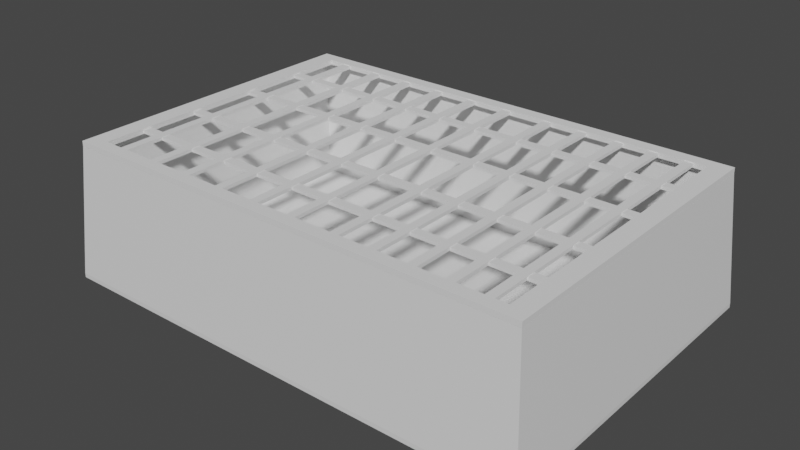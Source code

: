 # Source: toolBox.blend  (saved by Blender 3.4.6; exported with 4.5.12 LTS)
import bpy
from mathutils import Matrix  # noqa: F401  (used for matrix-valued properties, if any)

bpy.ops.wm.read_factory_settings(use_empty=True)
scene = bpy.context.scene
scene.name = 'Scene'

# ---- collections
col_collection = bpy.data.collections.new('Collection'); scene.collection.children.link(col_collection)

# ---- materials (node trees are filled in below, after node groups)
mat_material = bpy.data.materials.new('Material')
mat_material.alpha_threshold = 0.0
mat_material.use_transparent_shadow = False
mat_material.roughness = 0.5
mat_material.line_color = (0.0, 0.0, 0.0, 1.0)

# ---- material node trees
mat_material.use_nodes = True; mat_material.node_tree.nodes.clear()
_N = mat_material.node_tree.nodes; _L = mat_material.node_tree.links
n0 = _N.new('ShaderNodeOutputMaterial'); n0.name = 'Material Output'; n0.location = (300, 300)
n1 = _N.new('ShaderNodeBsdfPrincipled'); n1.name = 'Principled BSDF'; n1.location = (10, 300)
n1.distribution = 'GGX'
n1.subsurface_method = 'RANDOM_WALK_SKIN'
n1.inputs[3].default_value = 1.45
n1.inputs[27].default_value = (0.0, 0.0, 0.0, 1.0)
n1.inputs[28].default_value = 1.0
_L.new(n1.outputs[0], n0.inputs[0])
n0.is_active_output = True

# ---- world
world_world = bpy.data.worlds.new('World'); scene.world = world_world
world_world.use_nodes = True; world_world.node_tree.nodes.clear()
_N = world_world.node_tree.nodes; _L = world_world.node_tree.links
n0 = _N.new('ShaderNodeOutputWorld'); n0.name = 'World Output'; n0.location = (300, 300)
n1 = _N.new('ShaderNodeBackground'); n1.name = 'Background'; n1.location = (10, 300)
n1.inputs[0].default_value = (0.05088, 0.05088, 0.05088, 1.0)
_L.new(n1.outputs[0], n0.inputs[0])
n0.is_active_output = True
world_world.color = (0.05088, 0.05088, 0.05088)
world_world.use_sun_shadow = False
world_world.sun_shadow_jitter_overblur = 0.0

# ---- meshes
me_cube = bpy.data.meshes.new('Cube')
me_cube.from_pydata([(9.0, 6.0, -0.9), (9.0, 6.0, -1.0), (9.0, 0.0, -0.9), (9.0, 0.0, -1.0), (0.0, 6.0, -0.9), (0.0, 6.0, -1.0), (0.0, 0.0, -0.9), (0.0, 0.0, -1.0), (9.3, 6.0, -0.9), (9.3, 6.0, -1.0), (9.3, 0.0, -0.9), (9.3, 0.0, -1.0), (-0.3, 6.0, -0.9), (-0.3, 6.0, -1.0), (-0.3, 0.0, -0.9), (-0.3, 0.0, -1.0), (9.0, 6.0, 2.0), (9.0, 0.0, 2.0), (9.1, 6.0, 2.0), (9.1, 0.0, 2.0), (0.0, 6.0, 2.0), (0.0, 0.0, 2.0), (-0.1, 6.0, 2.0), (-0.1, 0.0, 2.0), (9.0, 6.3, -0.9), (9.0, 6.3, -1.0), (0.0, 6.3, -0.9), (0.0, 6.3, -1.0), (9.3, 6.3, -0.9), (9.3, 6.3, -1.0), (-0.3, 6.3, -0.9), (-0.3, 6.3, -1.0), (9.0, 6.1, 2.0), (9.1, 6.1, 2.0), (0.0, 6.1, 2.0), (-0.1, 6.1, 2.0), (9.0, -0.3, -0.9), (9.0, -0.3, -1.0), (0.0, -0.3, -0.9), (0.0, -0.3, -1.0), (9.3, -0.3, -0.9), (9.3, -0.3, -1.0), (-0.3, -0.3, -0.9), (-0.3, -0.3, -1.0), (9.0, -0.1, 2.0), (9.1, -0.1, 2.0), (0.0, -0.1, 2.0), (-0.1, -0.1, 2.0)], [], [(0, 4, 6, 2), (17, 2, 36, 44), (5, 7, 15, 13), (5, 1, 3, 7), (3, 1, 9, 11), (1, 5, 27, 25), (9, 8, 10, 11), (10, 8, 18, 19), (14, 15, 43, 42), (22, 20, 34, 35), (15, 14, 12, 13), (15, 7, 39, 43), (16, 18, 33, 32), (23, 14, 42, 47), (16, 17, 19, 18), (0, 16, 32, 24), (0, 2, 17, 16), (3, 11, 41, 37), (21, 20, 22, 23), (12, 14, 23, 22), (4, 0, 24, 26), (6, 4, 20, 21), (27, 26, 24, 25), (25, 24, 28, 29), (26, 27, 31, 30), (28, 24, 32, 33), (26, 30, 35, 34), (12, 22, 35, 30), (5, 13, 31, 27), (18, 8, 28, 33), (13, 12, 30, 31), (8, 9, 29, 28), (20, 4, 26, 34), (9, 1, 25, 29), (37, 36, 38, 39), (36, 37, 41, 40), (42, 38, 46, 47), (39, 38, 42, 43), (36, 40, 45, 44), (7, 3, 37, 39), (21, 23, 47, 46), (10, 19, 45, 40), (6, 21, 46, 38), (2, 6, 38, 36), (11, 10, 40, 41), (19, 17, 44, 45), (21, 17, 44, 46), (44, 36, 38, 46), (2, 17, 21, 6), (16, 20, 34, 32), (34, 26, 24, 32), (4, 20, 16, 0)])
_uv = me_cube.uv_layers.new(name='UVMap')
_uv.uv.foreach_set('vector', [0.625, 0.5, 0.875, 0.5, 0.875, 0.75, 0.625, 0.75, 0.625, 0.75, 0.625, 0.75, 0.625, 0.75, 0.625, 0.75, 0.125, 0.5, 0.125, 0.75, 0.125, 0.75, 0.125, 0.5, 0.125, 0.5, 0.375, 0.5, 0.375, 0.75, 0.125, 0.75, 0.375, 0.75, 0.375, 0.5, 0.375, 0.5, 0.375, 0.75, 0.375, 0.5, 0.125, 0.5, 0.125, 0.5, 0.375, 0.5, 0.375, 0.5, 0.625, 0.5, 0.625, 0.75, 0.375, 0.75, 0.625, 0.75, 0.625, 0.5, 0.625, 0.5, 0.625, 0.75, 0.625, 0.0, 0.375, 0.0, 0.375, 0.0, 0.625, 0.0, 0.875, 0.5, 0.875, 0.5, 0.875, 0.5, 0.875, 0.5, 0.375, 0.0, 0.625, 0.0, 0.625, 0.25, 0.375, 0.25, 0.125, 0.75, 0.125, 0.75, 0.125, 0.75, 0.125, 0.75, 0.625, 0.5, 0.625, 0.5, 0.625, 0.5, 0.625, 0.5, 0.625, 0.0, 0.625, 0.0, 0.625, 0.0, 0.625, 0.0, 0.625, 0.5, 0.625, 0.75, 0.625, 0.75, 0.625, 0.5, 0.625, 0.5, 0.625, 0.5, 0.625, 0.5, 0.625, 0.5, 0.625, 0.5, 0.625, 0.75, 0.625, 0.75, 0.625, 0.5, 0.375, 0.75, 0.375, 0.75, 0.375, 0.75, 0.375, 0.75, 0.875, 0.75, 0.875, 0.5, 0.875, 0.5, 0.875, 0.75, 0.625, 0.25, 0.625, 0.0, 0.625, 0.0, 0.625, 0.25, 0.875, 0.5, 0.625, 0.5, 0.625, 0.5, 0.875, 0.5, 0.875, 0.75, 0.875, 0.5, 0.875, 0.5, 0.875, 0.75, 0.375, 0.25, 0.625, 0.25, 0.625, 0.5, 0.375, 0.5, 0.375, 0.5, 0.625, 0.5, 0.625, 0.5, 0.375, 0.5, 0.625, 0.25, 0.375, 0.25, 0.375, 0.25, 0.625, 0.25, 0.625, 0.5, 0.625, 0.5, 0.625, 0.5, 0.625, 0.5, 0.625, 0.25, 0.625, 0.25, 0.625, 0.25, 0.625, 0.25, 0.625, 0.25, 0.625, 0.25, 0.625, 0.25, 0.625, 0.25, 0.125, 0.5, 0.125, 0.5, 0.125, 0.5, 0.125, 0.5, 0.625, 0.5, 0.625, 0.5, 0.625, 0.5, 0.625, 0.5, 0.375, 0.25, 0.625, 0.25, 0.625, 0.25, 0.375, 0.25, 0.625, 0.5, 0.375, 0.5, 0.375, 0.5, 0.625, 0.5, 0.875, 0.5, 0.875, 0.5, 0.875, 0.5, 0.875, 0.5, 0.375, 0.5, 0.375, 0.5, 0.375, 0.5, 0.375, 0.5, 0.375, 0.75, 0.625, 0.75, 0.625, 1.0, 0.375, 1.0, 0.625, 0.75, 0.375, 0.75, 0.375, 0.75, 0.625, 0.75, 0.625, 1.0, 0.625, 1.0, 0.625, 1.0, 0.625, 1.0, 0.375, 1.0, 0.625, 1.0, 0.625, 1.0, 0.375, 1.0, 0.625, 0.75, 0.625, 0.75, 0.625, 0.75, 0.625, 0.75, 0.125, 0.75, 0.375, 0.75, 0.375, 0.75, 0.125, 0.75, 0.875, 0.75, 0.875, 0.75, 0.875, 0.75, 0.875, 0.75, 0.625, 0.75, 0.625, 0.75, 0.625, 0.75, 0.625, 0.75, 0.875, 0.75, 0.875, 0.75, 0.875, 0.75, 0.875, 0.75, 0.625, 0.75, 0.875, 0.75, 0.875, 0.75, 0.625, 0.75, 0.375, 0.75, 0.625, 0.75, 0.625, 0.75, 0.375, 0.75, 0.625, 0.75, 0.625, 0.75, 0.625, 0.75, 0.625, 0.75, 0.875, 0.75, 0.625, 0.75, 0.625, 0.75, 0.875, 0.75, 0.0, 0.0, 0.0, 0.0, 0.0, 0.0, 0.0, 0.0, 0.0, 0.0, 0.0, 0.0, 0.0, 0.0, 0.0, 0.0, 0.625, 0.5, 0.875, 0.5, 0.875, 0.5, 0.625, 0.5, 0.0, 0.0, 0.0, 0.0, 0.0, 0.0, 0.0, 0.0, 0.0, 0.0, 0.0, 0.0, 0.0, 0.0, 0.0, 0.0])
me_cube.materials.append(mat_material)
me_cube.use_mirror_vertex_groups = False
me_cube.update()
me_cube_001 = bpy.data.meshes.new('Cube.001')
me_cube_001.from_pydata([(-1.0, 0.2, -0.96), (-1.0, 0.2, -0.86), (-1.0, 6.4, -0.96), (-1.0, 6.4, -0.86), (8.2, 0.2, -0.96), (8.2, 0.2, -0.86), (8.2, 6.4, -0.96), (8.2, 6.4, -0.86), (-0.6341, 6.153, -0.96), (7.834, 6.153, -0.96), (-0.6341, 0.4466, -0.96), (7.834, 0.4466, -0.96), (-0.6341, 0.4466, -0.86), (-0.6341, 6.153, -0.86), (7.834, 6.153, -0.86), (7.834, 0.4466, -0.86)], [], [(0, 1, 3, 2), (2, 3, 7, 6), (6, 7, 5, 4), (4, 5, 1, 0), (8, 2, 6, 4, 0, 10, 11, 9), (10, 0, 2, 8), (13, 3, 1, 12), (12, 1, 5, 7, 3, 13, 14, 15), (12, 10, 8, 13), (13, 8, 9, 14), (9, 11, 15, 14), (11, 10, 12, 15)])
me_cube_001.polygons.foreach_set('material_index', [0, 0, 0, 0, 0, 0, 0, 0, 568, 568, 568, 568])
_uv = me_cube_001.uv_layers.new(name='UVMap')
_uv.uv.foreach_set('vector', [0.375, 0.0, 0.625, 0.0, 0.625, 0.25, 0.375, 0.25, 0.375, 0.25, 0.625, 0.25, 0.625, 0.5, 0.375, 0.5, 0.375, 0.5, 0.625, 0.5, 0.625, 0.75, 0.375, 0.75, 0.375, 0.75, 0.625, 0.75, 0.625, 1.0, 0.375, 1.0, 0.1349, 0.5099, 0.125, 0.5, 0.375, 0.5, 0.375, 0.75, 0.125, 0.75, 0.1349, 0.7401, 0.3651, 0.7401, 0.3651, 0.5099, 0.1349, 0.7401, 0.125, 0.75, 0.125, 0.5, 0.1349, 0.5099, 0.8651, 0.5099, 0.875, 0.5, 0.875, 0.75, 0.8651, 0.7401, 0.8651, 0.7401, 0.875, 0.75, 0.625, 0.75, 0.625, 0.5, 0.875, 0.5, 0.8651, 0.5099, 0.6349, 0.5099, 0.6349, 0.7401, 0.5647, 0.0, 0.4353, 0.0, 0.4353, 0.25, 0.5647, 0.25, 0.5647, 0.25, 0.4353, 0.25, 0.4353, 0.5, 0.5647, 0.5, 0.4353, 0.5, 0.4353, 0.75, 0.5647, 0.75, 0.5647, 0.5, 0.4353, 0.75, 0.4353, 1.0, 0.5647, 1.0, 0.5647, 0.75])
me_cube_001.update()
me_cube_010 = bpy.data.meshes.new('Cube.010')
me_cube_010.from_pydata([(-0.1153, 0.4466, -0.9412), (-0.1153, 0.4466, -0.8788), (-0.1153, 6.153, -0.9412), (-0.1153, 6.153, -0.8788), (-0.2847, 0.4466, -0.9412), (-0.2847, 0.4466, -0.8788), (-0.2847, 6.153, -0.9412), (-0.2847, 6.153, -0.8788), (-7.163, 0.4466, -0.9412), (-7.163, 0.4466, -0.8788), (-7.163, 6.153, -0.9412), (-7.163, 6.153, -0.8788), (-7.333, 0.4466, -0.9412), (-7.333, 0.4466, -0.8788), (-7.333, 6.153, -0.9412), (-7.333, 6.153, -0.8788), (-6.363, 0.4466, -0.9412), (-6.363, 0.4466, -0.8788), (-6.363, 6.153, -0.9412), (-6.363, 6.153, -0.8788), (-6.533, 0.4466, -0.9412), (-6.533, 0.4466, -0.8788), (-6.533, 6.153, -0.9412), (-6.533, 6.153, -0.8788), (-5.563, 0.4466, -0.9412), (-5.563, 0.4466, -0.8788), (-5.563, 6.153, -0.9412), (-5.563, 6.153, -0.8788), (-5.733, 0.4466, -0.9412), (-5.733, 0.4466, -0.8788), (-5.733, 6.153, -0.9412), (-5.733, 6.153, -0.8788), (-4.763, 0.4466, -0.9412), (-4.763, 0.4466, -0.8788), (-4.763, 6.153, -0.9412), (-4.763, 6.153, -0.8788), (-4.933, 0.4466, -0.9412), (-4.933, 0.4466, -0.8788), (-4.933, 6.153, -0.9412), (-4.933, 6.153, -0.8788), (-3.963, 0.4466, -0.9412), (-3.963, 0.4466, -0.8788), (-3.963, 6.153, -0.9412), (-3.963, 6.153, -0.8788), (-4.133, 0.4466, -0.9412), (-4.133, 0.4466, -0.8788), (-4.133, 6.153, -0.9412), (-4.133, 6.153, -0.8788), (-3.163, 0.4466, -0.9412), (-3.163, 0.4466, -0.8788), (-3.163, 6.153, -0.9412), (-3.163, 6.153, -0.8788), (-3.333, 0.4466, -0.9412), (-3.333, 0.4466, -0.8788), (-3.333, 6.153, -0.9412), (-3.333, 6.153, -0.8788), (-2.263, 0.4466, -0.9412), (-2.263, 0.4466, -0.8788), (-2.263, 6.153, -0.9412), (-2.263, 6.153, -0.8788), (-2.433, 0.4466, -0.9412), (-2.433, 0.4466, -0.8788), (-2.433, 6.153, -0.9412), (-2.433, 6.153, -0.8788), (-1.532, 0.4466, -0.9412), (-1.532, 0.4466, -0.8788), (-1.532, 6.153, -0.9412), (-1.532, 6.153, -0.8788), (-1.701, 0.4466, -0.9412), (-1.701, 0.4466, -0.8788), (-1.701, 6.153, -0.9412), (-1.701, 6.153, -0.8788), (0.5367, 0.4466, -0.9412), (0.5367, 0.4466, -0.8788), (0.5367, 6.153, -0.9412), (0.5367, 6.153, -0.8788), (0.3673, 0.4466, -0.9412), (0.3673, 0.4466, -0.8788), (0.3673, 6.153, -0.9412), (0.3673, 6.153, -0.8788), (-0.7933, 0.4466, -0.9412), (-0.7933, 0.4466, -0.8788), (-0.7933, 6.153, -0.9412), (-0.7933, 6.153, -0.8788), (-0.9626, 0.4466, -0.9412), (-0.9626, 0.4466, -0.8788), (-0.9626, 6.153, -0.9412), (-0.9626, 6.153, -0.8788), (-7.763, 2.403, -0.9513), (-7.763, 2.403, -0.8882), (0.889, 2.403, -0.9513), (0.889, 2.403, -0.8882), (-7.763, 2.574, -0.9513), (-7.763, 2.574, -0.8882), (0.889, 2.574, -0.9513), (0.889, 2.574, -0.8882), (-7.763, 3.782, -0.9513), (-7.763, 3.782, -0.8882), (0.889, 3.782, -0.9513), (0.889, 3.782, -0.8882), (-7.763, 3.953, -0.9513), (-7.763, 3.953, -0.8882), (0.889, 3.953, -0.9513), (0.889, 3.953, -0.8882), (-7.763, 5.037, -0.9513), (-7.763, 5.037, -0.8882), (0.889, 5.037, -0.9513), (0.889, 5.037, -0.8882), (-7.763, 5.208, -0.9513), (-7.763, 5.208, -0.8882), (0.889, 5.208, -0.9513), (0.889, 5.208, -0.8882), (-7.763, 1.233, -0.9513), (-7.763, 1.233, -0.8882), (0.889, 1.233, -0.9513), (0.889, 1.233, -0.8882), (-7.763, 1.404, -0.9513), (-7.763, 1.404, -0.8882), (0.889, 1.404, -0.9513), (0.889, 1.404, -0.8882)], [], [(0, 1, 3, 2), (2, 3, 7, 6), (6, 7, 5, 4), (4, 5, 1, 0), (2, 6, 4, 0), (7, 3, 1, 5), (8, 9, 11, 10), (10, 11, 15, 14), (14, 15, 13, 12), (12, 13, 9, 8), (10, 14, 12, 8), (15, 11, 9, 13), (16, 17, 19, 18), (18, 19, 23, 22), (22, 23, 21, 20), (20, 21, 17, 16), (18, 22, 20, 16), (23, 19, 17, 21), (24, 25, 27, 26), (26, 27, 31, 30), (30, 31, 29, 28), (28, 29, 25, 24), (26, 30, 28, 24), (31, 27, 25, 29), (32, 33, 35, 34), (34, 35, 39, 38), (38, 39, 37, 36), (36, 37, 33, 32), (34, 38, 36, 32), (39, 35, 33, 37), (40, 41, 43, 42), (42, 43, 47, 46), (46, 47, 45, 44), (44, 45, 41, 40), (42, 46, 44, 40), (47, 43, 41, 45), (48, 49, 51, 50), (50, 51, 55, 54), (54, 55, 53, 52), (52, 53, 49, 48), (50, 54, 52, 48), (55, 51, 49, 53), (56, 57, 59, 58), (58, 59, 63, 62), (62, 63, 61, 60), (60, 61, 57, 56), (58, 62, 60, 56), (63, 59, 57, 61), (64, 65, 67, 66), (66, 67, 71, 70), (70, 71, 69, 68), (68, 69, 65, 64), (66, 70, 68, 64), (71, 67, 65, 69), (72, 73, 75, 74), (74, 75, 79, 78), (78, 79, 77, 76), (76, 77, 73, 72), (74, 78, 76, 72), (79, 75, 73, 77), (80, 81, 83, 82), (82, 83, 87, 86), (86, 87, 85, 84), (84, 85, 81, 80), (82, 86, 84, 80), (87, 83, 81, 85), (88, 89, 91, 90), (90, 91, 95, 94), (94, 95, 93, 92), (92, 93, 89, 88), (90, 94, 92, 88), (95, 91, 89, 93), (96, 97, 99, 98), (98, 99, 103, 102), (102, 103, 101, 100), (100, 101, 97, 96), (98, 102, 100, 96), (103, 99, 97, 101), (104, 105, 107, 106), (106, 107, 111, 110), (110, 111, 109, 108), (108, 109, 105, 104), (106, 110, 108, 104), (111, 107, 105, 109), (112, 113, 115, 114), (114, 115, 119, 118), (118, 119, 117, 116), (116, 117, 113, 112), (114, 118, 116, 112), (119, 115, 113, 117)])
_uv = me_cube_010.uv_layers.new(name='UVMap')
_uv.uv.foreach_set('vector', [0.375, 0.0, 0.625, 0.0, 0.625, 0.25, 0.375, 0.25, 0.375, 0.25, 0.625, 0.25, 0.625, 0.5, 0.375, 0.5, 0.375, 0.5, 0.625, 0.5, 0.625, 0.75, 0.375, 0.75, 0.375, 0.75, 0.625, 0.75, 0.625, 1.0, 0.375, 1.0, 0.125, 0.5, 0.375, 0.5, 0.375, 0.75, 0.125, 0.75, 0.625, 0.5, 0.875, 0.5, 0.875, 0.75, 0.625, 0.75, 0.375, 0.0, 0.625, 0.0, 0.625, 0.25, 0.375, 0.25, 0.375, 0.25, 0.625, 0.25, 0.625, 0.5, 0.375, 0.5, 0.375, 0.5, 0.625, 0.5, 0.625, 0.75, 0.375, 0.75, 0.375, 0.75, 0.625, 0.75, 0.625, 1.0, 0.375, 1.0, 0.125, 0.5, 0.375, 0.5, 0.375, 0.75, 0.125, 0.75, 0.625, 0.5, 0.875, 0.5, 0.875, 0.75, 0.625, 0.75, 0.375, 0.0, 0.625, 0.0, 0.625, 0.25, 0.375, 0.25, 0.375, 0.25, 0.625, 0.25, 0.625, 0.5, 0.375, 0.5, 0.375, 0.5, 0.625, 0.5, 0.625, 0.75, 0.375, 0.75, 0.375, 0.75, 0.625, 0.75, 0.625, 1.0, 0.375, 1.0, 0.125, 0.5, 0.375, 0.5, 0.375, 0.75, 0.125, 0.75, 0.625, 0.5, 0.875, 0.5, 0.875, 0.75, 0.625, 0.75, 0.375, 0.0, 0.625, 0.0, 0.625, 0.25, 0.375, 0.25, 0.375, 0.25, 0.625, 0.25, 0.625, 0.5, 0.375, 0.5, 0.375, 0.5, 0.625, 0.5, 0.625, 0.75, 0.375, 0.75, 0.375, 0.75, 0.625, 0.75, 0.625, 1.0, 0.375, 1.0, 0.125, 0.5, 0.375, 0.5, 0.375, 0.75, 0.125, 0.75, 0.625, 0.5, 0.875, 0.5, 0.875, 0.75, 0.625, 0.75, 0.375, 0.0, 0.625, 0.0, 0.625, 0.25, 0.375, 0.25, 0.375, 0.25, 0.625, 0.25, 0.625, 0.5, 0.375, 0.5, 0.375, 0.5, 0.625, 0.5, 0.625, 0.75, 0.375, 0.75, 0.375, 0.75, 0.625, 0.75, 0.625, 1.0, 0.375, 1.0, 0.125, 0.5, 0.375, 0.5, 0.375, 0.75, 0.125, 0.75, 0.625, 0.5, 0.875, 0.5, 0.875, 0.75, 0.625, 0.75, 0.375, 0.0, 0.625, 0.0, 0.625, 0.25, 0.375, 0.25, 0.375, 0.25, 0.625, 0.25, 0.625, 0.5, 0.375, 0.5, 0.375, 0.5, 0.625, 0.5, 0.625, 0.75, 0.375, 0.75, 0.375, 0.75, 0.625, 0.75, 0.625, 1.0, 0.375, 1.0, 0.125, 0.5, 0.375, 0.5, 0.375, 0.75, 0.125, 0.75, 0.625, 0.5, 0.875, 0.5, 0.875, 0.75, 0.625, 0.75, 0.375, 0.0, 0.625, 0.0, 0.625, 0.25, 0.375, 0.25, 0.375, 0.25, 0.625, 0.25, 0.625, 0.5, 0.375, 0.5, 0.375, 0.5, 0.625, 0.5, 0.625, 0.75, 0.375, 0.75, 0.375, 0.75, 0.625, 0.75, 0.625, 1.0, 0.375, 1.0, 0.125, 0.5, 0.375, 0.5, 0.375, 0.75, 0.125, 0.75, 0.625, 0.5, 0.875, 0.5, 0.875, 0.75, 0.625, 0.75, 0.375, 0.0, 0.625, 0.0, 0.625, 0.25, 0.375, 0.25, 0.375, 0.25, 0.625, 0.25, 0.625, 0.5, 0.375, 0.5, 0.375, 0.5, 0.625, 0.5, 0.625, 0.75, 0.375, 0.75, 0.375, 0.75, 0.625, 0.75, 0.625, 1.0, 0.375, 1.0, 0.125, 0.5, 0.375, 0.5, 0.375, 0.75, 0.125, 0.75, 0.625, 0.5, 0.875, 0.5, 0.875, 0.75, 0.625, 0.75, 0.375, 0.0, 0.625, 0.0, 0.625, 0.25, 0.375, 0.25, 0.375, 0.25, 0.625, 0.25, 0.625, 0.5, 0.375, 0.5, 0.375, 0.5, 0.625, 0.5, 0.625, 0.75, 0.375, 0.75, 0.375, 0.75, 0.625, 0.75, 0.625, 1.0, 0.375, 1.0, 0.125, 0.5, 0.375, 0.5, 0.375, 0.75, 0.125, 0.75, 0.625, 0.5, 0.875, 0.5, 0.875, 0.75, 0.625, 0.75, 0.375, 0.0, 0.625, 0.0, 0.625, 0.25, 0.375, 0.25, 0.375, 0.25, 0.625, 0.25, 0.625, 0.5, 0.375, 0.5, 0.375, 0.5, 0.625, 0.5, 0.625, 0.75, 0.375, 0.75, 0.375, 0.75, 0.625, 0.75, 0.625, 1.0, 0.375, 1.0, 0.125, 0.5, 0.375, 0.5, 0.375, 0.75, 0.125, 0.75, 0.625, 0.5, 0.875, 0.5, 0.875, 0.75, 0.625, 0.75, 0.375, 0.0, 0.625, 0.0, 0.625, 0.25, 0.375, 0.25, 0.375, 0.25, 0.625, 0.25, 0.625, 0.5, 0.375, 0.5, 0.375, 0.5, 0.625, 0.5, 0.625, 0.75, 0.375, 0.75, 0.375, 0.75, 0.625, 0.75, 0.625, 1.0, 0.375, 1.0, 0.125, 0.5, 0.375, 0.5, 0.375, 0.75, 0.125, 0.75, 0.625, 0.5, 0.875, 0.5, 0.875, 0.75, 0.625, 0.75, 0.375, 0.0, 0.625, 0.0, 0.625, 0.25, 0.375, 0.25, 0.375, 0.25, 0.625, 0.25, 0.625, 0.5, 0.375, 0.5, 0.375, 0.5, 0.625, 0.5, 0.625, 0.75, 0.375, 0.75, 0.375, 0.75, 0.625, 0.75, 0.625, 1.0, 0.375, 1.0, 0.125, 0.5, 0.375, 0.5, 0.375, 0.75, 0.125, 0.75, 0.625, 0.5, 0.875, 0.5, 0.875, 0.75, 0.625, 0.75, 0.375, 0.0, 0.625, 0.0, 0.625, 0.25, 0.375, 0.25, 0.375, 0.25, 0.625, 0.25, 0.625, 0.5, 0.375, 0.5, 0.375, 0.5, 0.625, 0.5, 0.625, 0.75, 0.375, 0.75, 0.375, 0.75, 0.625, 0.75, 0.625, 1.0, 0.375, 1.0, 0.125, 0.5, 0.375, 0.5, 0.375, 0.75, 0.125, 0.75, 0.625, 0.5, 0.875, 0.5, 0.875, 0.75, 0.625, 0.75, 0.375, 0.0, 0.625, 0.0, 0.625, 0.25, 0.375, 0.25, 0.375, 0.25, 0.625, 0.25, 0.625, 0.5, 0.375, 0.5, 0.375, 0.5, 0.625, 0.5, 0.625, 0.75, 0.375, 0.75, 0.375, 0.75, 0.625, 0.75, 0.625, 1.0, 0.375, 1.0, 0.125, 0.5, 0.375, 0.5, 0.375, 0.75, 0.125, 0.75, 0.625, 0.5, 0.875, 0.5, 0.875, 0.75, 0.625, 0.75, 0.375, 0.0, 0.625, 0.0, 0.625, 0.25, 0.375, 0.25, 0.375, 0.25, 0.625, 0.25, 0.625, 0.5, 0.375, 0.5, 0.375, 0.5, 0.625, 0.5, 0.625, 0.75, 0.375, 0.75, 0.375, 0.75, 0.625, 0.75, 0.625, 1.0, 0.375, 1.0, 0.125, 0.5, 0.375, 0.5, 0.375, 0.75, 0.125, 0.75, 0.625, 0.5, 0.875, 0.5, 0.875, 0.75, 0.625, 0.75])
me_cube_010.update()

# ---- objects
ob_cube = bpy.data.objects.new('Cube', me_cube)
ob_cube_001 = bpy.data.objects.new('Cube.001', me_cube_001)
ob_cube_010 = bpy.data.objects.new('Cube.010', me_cube_010)

# ---- transforms, parenting, visibility, modifiers, constraints
ob_cube.location = (0.3, 0.3, 0.9)
ob_cube.scale = (1.0, 1.0, 0.8688)
ob_cube.lock_rotations_4d = False
ob_cube.empty_display_type = 'ARROWS'
ob_cube.lineart.crease_threshold = 0.0
ob_cube_001.location = (1.2, 0.0, 3.6)
ob_cube_010.parent = ob_cube_001
ob_cube_010.matrix_parent_inverse = Matrix(((1.0, -0.0, 0.0, -1.2), (-0.0, 1.0, -0.0, 0.0), (0.0, -0.0, 1.0, -3.6), (-0.0, 0.0, -0.0, 1.0)))
ob_cube_010.location = (8.248, 0.0, 3.6)

# ---- collection membership
col_collection.objects.link(ob_cube)
col_collection.objects.link(ob_cube_001)
col_collection.objects.link(ob_cube_010)

# ---- scene / render settings (as saved in the file)
scene.frame_start = 1; scene.frame_end = 250; scene.frame_set(6)
scene.render.engine = 'BLENDER_EEVEE_NEXT'
scene.cycles.sampling_pattern = 'TABULATED_SOBOL'
scene.cycles.use_light_tree = False
scene.view_settings.view_transform = 'Filmic'
bpy.context.view_layer.update()

# ---- added for rendering (the .blend has no active camera and no usable light): camera, sun
cam_auto = bpy.data.cameras.new('AutoCamera')
cam_auto.lens = 50.0
cam_auto.sensor_width = 36.0
cam_auto.clip_end = 1000.0
ob_auto_camera = bpy.data.objects.new('AutoCamera', cam_auto)
scene.collection.objects.link(ob_auto_camera)
ob_auto_camera.location = (15.8663, -9.97956, 10.2387)
ob_auto_camera.rotation_euler = (1.09748, -7.21219e-08, 0.694738)
scene.camera = ob_auto_camera
light_auto_sun = bpy.data.lights.new('AutoSun', 'SUN')
light_auto_sun.energy = 3.0
light_auto_sun.angle = 0.0523599
ob_auto_sun = bpy.data.objects.new('AutoSun', light_auto_sun)
scene.collection.objects.link(ob_auto_sun)
ob_auto_sun.rotation_euler = (0.872665, 0.174533, 0.523599)
bpy.context.view_layer.update()
